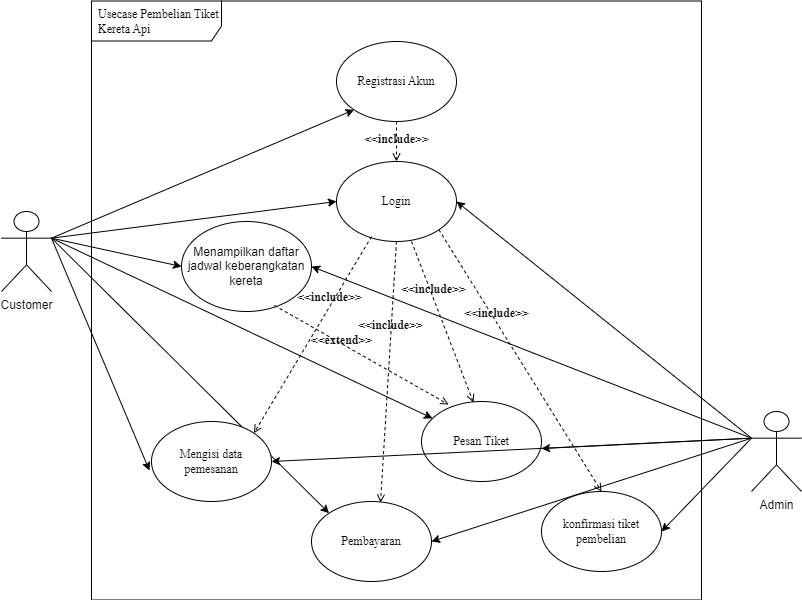

The diagram above was exported from draw.io. Its source (the exported page's mxGraphModel, read from the mxfile embedded in the PNG):
<mxGraphModel dx="880" dy="522" grid="1" gridSize="10" guides="1" tooltips="1" connect="1" arrows="1" fold="1" page="1" pageScale="1" pageWidth="1100" pageHeight="850" math="0" shadow="0">
  <root>
    <mxCell id="0" />
    <mxCell id="1" parent="0" />
    <mxCell id="uju8SGiTlJRBeErBvcjf-1" value="Usecase Pembelian Tiket Kereta Api" style="shape=umlFrame;whiteSpace=wrap;html=1;width=130;height=40;boundedLbl=1;verticalAlign=middle;align=left;spacingLeft=5;fontFamily=Times New Roman;" vertex="1" parent="1">
      <mxGeometry x="160" y="59.5" width="610" height="599" as="geometry" />
    </mxCell>
    <mxCell id="uju8SGiTlJRBeErBvcjf-9" value="&lt;font face=&quot;Times New Roman&quot;&gt;Login&lt;/font&gt;" style="ellipse;whiteSpace=wrap;html=1;" vertex="1" parent="1">
      <mxGeometry x="405" y="220" width="120" height="80" as="geometry" />
    </mxCell>
    <mxCell id="uju8SGiTlJRBeErBvcjf-10" style="rounded=0;orthogonalLoop=1;jettySize=auto;html=1;exitX=1;exitY=0.3333333333333333;exitDx=0;exitDy=0;exitPerimeter=0;entryX=0;entryY=1;entryDx=0;entryDy=0;fontFamily=Times New Roman;" edge="1" parent="1" source="uju8SGiTlJRBeErBvcjf-15" target="uju8SGiTlJRBeErBvcjf-20">
      <mxGeometry relative="1" as="geometry" />
    </mxCell>
    <mxCell id="uju8SGiTlJRBeErBvcjf-11" style="edgeStyle=none;rounded=0;orthogonalLoop=1;jettySize=auto;html=1;exitX=1;exitY=0.3333333333333333;exitDx=0;exitDy=0;exitPerimeter=0;entryX=0;entryY=0.5;entryDx=0;entryDy=0;fontFamily=Times New Roman;" edge="1" parent="1" source="uju8SGiTlJRBeErBvcjf-15" target="uju8SGiTlJRBeErBvcjf-9">
      <mxGeometry relative="1" as="geometry" />
    </mxCell>
    <mxCell id="uju8SGiTlJRBeErBvcjf-12" style="edgeStyle=none;rounded=0;orthogonalLoop=1;jettySize=auto;html=1;exitX=1;exitY=0.3333333333333333;exitDx=0;exitDy=0;exitPerimeter=0;fontFamily=Times New Roman;" edge="1" parent="1" source="uju8SGiTlJRBeErBvcjf-15" target="uju8SGiTlJRBeErBvcjf-22">
      <mxGeometry relative="1" as="geometry" />
    </mxCell>
    <mxCell id="uju8SGiTlJRBeErBvcjf-13" style="edgeStyle=none;rounded=0;orthogonalLoop=1;jettySize=auto;html=1;exitX=1;exitY=0.3333333333333333;exitDx=0;exitDy=0;exitPerimeter=0;entryX=0;entryY=0;entryDx=0;entryDy=0;fontFamily=Times New Roman;" edge="1" parent="1" source="uju8SGiTlJRBeErBvcjf-15" target="uju8SGiTlJRBeErBvcjf-24">
      <mxGeometry relative="1" as="geometry" />
    </mxCell>
    <mxCell id="uju8SGiTlJRBeErBvcjf-14" style="edgeStyle=none;rounded=0;orthogonalLoop=1;jettySize=auto;html=1;exitX=1;exitY=0.3333333333333333;exitDx=0;exitDy=0;exitPerimeter=0;entryX=-0.017;entryY=0.613;entryDx=0;entryDy=0;entryPerimeter=0;fontFamily=Times New Roman;fontSize=12;endArrow=classic;endFill=1;" edge="1" parent="1" source="uju8SGiTlJRBeErBvcjf-15" target="uju8SGiTlJRBeErBvcjf-27">
      <mxGeometry relative="1" as="geometry" />
    </mxCell>
    <mxCell id="uju8SGiTlJRBeErBvcjf-15" value="Customer" style="shape=umlActor;verticalLabelPosition=bottom;verticalAlign=top;html=1;outlineConnect=0;" vertex="1" parent="1">
      <mxGeometry x="70" y="270" width="50" height="80" as="geometry" />
    </mxCell>
    <mxCell id="uju8SGiTlJRBeErBvcjf-16" style="edgeStyle=none;rounded=0;orthogonalLoop=1;jettySize=auto;html=1;exitX=0;exitY=0.3333333333333333;exitDx=0;exitDy=0;exitPerimeter=0;entryX=1;entryY=0.5;entryDx=0;entryDy=0;fontFamily=Times New Roman;" edge="1" parent="1" source="uju8SGiTlJRBeErBvcjf-19" target="uju8SGiTlJRBeErBvcjf-23">
      <mxGeometry relative="1" as="geometry" />
    </mxCell>
    <mxCell id="uju8SGiTlJRBeErBvcjf-17" style="edgeStyle=none;rounded=0;orthogonalLoop=1;jettySize=auto;html=1;exitX=0;exitY=0.3333333333333333;exitDx=0;exitDy=0;exitPerimeter=0;entryX=1;entryY=0.5;entryDx=0;entryDy=0;fontFamily=Times New Roman;" edge="1" parent="1" source="uju8SGiTlJRBeErBvcjf-19" target="uju8SGiTlJRBeErBvcjf-28">
      <mxGeometry relative="1" as="geometry" />
    </mxCell>
    <mxCell id="uju8SGiTlJRBeErBvcjf-18" style="edgeStyle=none;rounded=0;orthogonalLoop=1;jettySize=auto;html=1;exitX=0;exitY=0.3333333333333333;exitDx=0;exitDy=0;exitPerimeter=0;entryX=1;entryY=0.5;entryDx=0;entryDy=0;fontFamily=Times New Roman;fontSize=12;endArrow=classic;endFill=1;" edge="1" parent="1" source="uju8SGiTlJRBeErBvcjf-19" target="uju8SGiTlJRBeErBvcjf-9">
      <mxGeometry relative="1" as="geometry" />
    </mxCell>
    <mxCell id="uju8SGiTlJRBeErBvcjf-19" value="Admin" style="shape=umlActor;verticalLabelPosition=bottom;verticalAlign=top;html=1;outlineConnect=0;" vertex="1" parent="1">
      <mxGeometry x="820" y="470" width="50" height="80" as="geometry" />
    </mxCell>
    <mxCell id="uju8SGiTlJRBeErBvcjf-20" value="Registrasi Akun" style="ellipse;whiteSpace=wrap;html=1;fontFamily=Times New Roman;" vertex="1" parent="1">
      <mxGeometry x="405" y="100" width="120" height="80" as="geometry" />
    </mxCell>
    <mxCell id="uju8SGiTlJRBeErBvcjf-21" value="&lt;font style=&quot;font-size: 12px&quot;&gt;&amp;lt;&amp;lt;include&amp;gt;&amp;gt;&lt;/font&gt;" style="html=1;verticalAlign=bottom;labelBackgroundColor=none;endArrow=open;endFill=0;dashed=1;rounded=0;fontFamily=Times New Roman;exitX=0.5;exitY=1;exitDx=0;exitDy=0;entryX=0.5;entryY=0;entryDx=0;entryDy=0;fontStyle=1" edge="1" parent="1" source="uju8SGiTlJRBeErBvcjf-20" target="uju8SGiTlJRBeErBvcjf-9">
      <mxGeometry x="0.35" width="160" relative="1" as="geometry">
        <mxPoint x="465" y="180" as="sourcePoint" />
        <mxPoint x="465" y="220" as="targetPoint" />
        <mxPoint as="offset" />
      </mxGeometry>
    </mxCell>
    <mxCell id="uju8SGiTlJRBeErBvcjf-22" value="&lt;font face=&quot;Times New Roman&quot;&gt;Pesan Tiket&lt;/font&gt;" style="ellipse;whiteSpace=wrap;html=1;" vertex="1" parent="1">
      <mxGeometry x="490" y="460" width="120" height="80" as="geometry" />
    </mxCell>
    <mxCell id="uju8SGiTlJRBeErBvcjf-23" value="Menampilkan daftar jadwal keberangkatan kereta" style="ellipse;whiteSpace=wrap;html=1;" vertex="1" parent="1">
      <mxGeometry x="250" y="280" width="130" height="90" as="geometry" />
    </mxCell>
    <mxCell id="uju8SGiTlJRBeErBvcjf-24" value="&lt;font face=&quot;Times New Roman&quot;&gt;Pembayaran&lt;/font&gt;" style="ellipse;whiteSpace=wrap;html=1;" vertex="1" parent="1">
      <mxGeometry x="380" y="560" width="120" height="80" as="geometry" />
    </mxCell>
    <mxCell id="uju8SGiTlJRBeErBvcjf-27" value="&lt;font face=&quot;Times New Roman&quot;&gt;Mengisi data pemesanan&lt;/font&gt;" style="ellipse;whiteSpace=wrap;html=1;" vertex="1" parent="1">
      <mxGeometry x="220" y="480" width="120" height="80" as="geometry" />
    </mxCell>
    <mxCell id="uju8SGiTlJRBeErBvcjf-28" value="&lt;font face=&quot;Times New Roman&quot;&gt;konfirmasi tiket pembelian&lt;/font&gt;" style="ellipse;whiteSpace=wrap;html=1;" vertex="1" parent="1">
      <mxGeometry x="610" y="550" width="120" height="80" as="geometry" />
    </mxCell>
    <mxCell id="uju8SGiTlJRBeErBvcjf-31" style="edgeStyle=none;rounded=0;orthogonalLoop=1;jettySize=auto;html=1;exitX=1;exitY=0.3333333333333333;exitDx=0;exitDy=0;exitPerimeter=0;entryX=0;entryY=0.5;entryDx=0;entryDy=0;fontFamily=Times New Roman;" edge="1" parent="1" source="uju8SGiTlJRBeErBvcjf-15" target="uju8SGiTlJRBeErBvcjf-23">
      <mxGeometry relative="1" as="geometry">
        <mxPoint x="130" y="307" as="sourcePoint" />
        <mxPoint x="468" y="502" as="targetPoint" />
      </mxGeometry>
    </mxCell>
    <mxCell id="uju8SGiTlJRBeErBvcjf-32" style="edgeStyle=none;rounded=0;orthogonalLoop=1;jettySize=auto;html=1;exitX=0;exitY=0.3333333333333333;exitDx=0;exitDy=0;exitPerimeter=0;entryX=1;entryY=0.5;entryDx=0;entryDy=0;fontFamily=Times New Roman;" edge="1" parent="1" source="uju8SGiTlJRBeErBvcjf-19" target="uju8SGiTlJRBeErBvcjf-24">
      <mxGeometry relative="1" as="geometry">
        <mxPoint x="830" y="507" as="sourcePoint" />
        <mxPoint x="740" y="580" as="targetPoint" />
      </mxGeometry>
    </mxCell>
    <mxCell id="uju8SGiTlJRBeErBvcjf-33" style="edgeStyle=none;rounded=0;orthogonalLoop=1;jettySize=auto;html=1;exitX=0;exitY=0.3333333333333333;exitDx=0;exitDy=0;exitPerimeter=0;entryX=1;entryY=0.588;entryDx=0;entryDy=0;fontFamily=Times New Roman;entryPerimeter=0;" edge="1" parent="1" source="uju8SGiTlJRBeErBvcjf-19" target="uju8SGiTlJRBeErBvcjf-22">
      <mxGeometry relative="1" as="geometry">
        <mxPoint x="830" y="507" as="sourcePoint" />
        <mxPoint x="570" y="550" as="targetPoint" />
      </mxGeometry>
    </mxCell>
    <mxCell id="uju8SGiTlJRBeErBvcjf-34" style="edgeStyle=none;rounded=0;orthogonalLoop=1;jettySize=auto;html=1;exitX=0;exitY=0.3333333333333333;exitDx=0;exitDy=0;exitPerimeter=0;entryX=1;entryY=0.5;entryDx=0;entryDy=0;fontFamily=Times New Roman;" edge="1" parent="1" source="uju8SGiTlJRBeErBvcjf-19" target="uju8SGiTlJRBeErBvcjf-27">
      <mxGeometry relative="1" as="geometry">
        <mxPoint x="830" y="507" as="sourcePoint" />
        <mxPoint x="524" y="448" as="targetPoint" />
      </mxGeometry>
    </mxCell>
    <mxCell id="uju8SGiTlJRBeErBvcjf-39" value="&lt;font style=&quot;font-size: 12px&quot;&gt;&amp;lt;&amp;lt;include&amp;gt;&amp;gt;&lt;/font&gt;" style="html=1;verticalAlign=bottom;labelBackgroundColor=none;endArrow=open;endFill=0;dashed=1;rounded=0;fontFamily=Times New Roman;exitX=0.5;exitY=1;exitDx=0;exitDy=0;entryX=0.575;entryY=0.013;entryDx=0;entryDy=0;fontStyle=1;entryPerimeter=0;" edge="1" parent="1" source="uju8SGiTlJRBeErBvcjf-9" target="uju8SGiTlJRBeErBvcjf-24">
      <mxGeometry x="-0.2912" width="160" relative="1" as="geometry">
        <mxPoint x="475" y="190" as="sourcePoint" />
        <mxPoint x="475" y="230" as="targetPoint" />
        <mxPoint as="offset" />
      </mxGeometry>
    </mxCell>
    <mxCell id="uju8SGiTlJRBeErBvcjf-40" value="&lt;font style=&quot;font-size: 12px&quot;&gt;&amp;lt;&amp;lt;include&amp;gt;&amp;gt;&lt;/font&gt;" style="html=1;verticalAlign=bottom;labelBackgroundColor=none;endArrow=open;endFill=0;dashed=1;rounded=0;fontFamily=Times New Roman;exitX=1;exitY=1;exitDx=0;exitDy=0;entryX=0.5;entryY=0;entryDx=0;entryDy=0;fontStyle=1;" edge="1" parent="1" source="uju8SGiTlJRBeErBvcjf-9" target="uju8SGiTlJRBeErBvcjf-28">
      <mxGeometry x="-0.2912" width="160" relative="1" as="geometry">
        <mxPoint x="495" y="309" as="sourcePoint" />
        <mxPoint x="509" y="481" as="targetPoint" />
        <mxPoint as="offset" />
      </mxGeometry>
    </mxCell>
    <mxCell id="uju8SGiTlJRBeErBvcjf-41" value="&lt;font style=&quot;font-size: 12px&quot;&gt;&amp;lt;&amp;lt;include&amp;gt;&amp;gt;&lt;/font&gt;" style="html=1;verticalAlign=bottom;labelBackgroundColor=none;endArrow=open;endFill=0;dashed=1;rounded=0;fontFamily=Times New Roman;exitX=0.292;exitY=0.938;exitDx=0;exitDy=0;entryX=1;entryY=0;entryDx=0;entryDy=0;fontStyle=1;exitPerimeter=0;" edge="1" parent="1" source="uju8SGiTlJRBeErBvcjf-9" target="uju8SGiTlJRBeErBvcjf-27">
      <mxGeometry x="-0.2912" width="160" relative="1" as="geometry">
        <mxPoint x="517" y="298" as="sourcePoint" />
        <mxPoint x="680" y="560" as="targetPoint" />
        <mxPoint as="offset" />
      </mxGeometry>
    </mxCell>
    <mxCell id="uju8SGiTlJRBeErBvcjf-45" value="&lt;font style=&quot;font-size: 12px&quot;&gt;&amp;lt;&amp;lt;include&amp;gt;&amp;gt;&lt;/font&gt;" style="html=1;verticalAlign=bottom;labelBackgroundColor=none;endArrow=open;endFill=0;dashed=1;rounded=0;fontFamily=Times New Roman;entryX=0.433;entryY=0.013;entryDx=0;entryDy=0;fontStyle=1;entryPerimeter=0;" edge="1" parent="1" target="uju8SGiTlJRBeErBvcjf-22">
      <mxGeometry x="-0.2912" width="160" relative="1" as="geometry">
        <mxPoint x="480" y="300" as="sourcePoint" />
        <mxPoint x="680" y="560" as="targetPoint" />
        <mxPoint as="offset" />
      </mxGeometry>
    </mxCell>
    <mxCell id="uju8SGiTlJRBeErBvcjf-46" value="&lt;font style=&quot;font-size: 12px&quot;&gt;&amp;lt;&amp;lt;extend&amp;gt;&amp;gt;&lt;/font&gt;" style="html=1;verticalAlign=bottom;labelBackgroundColor=none;endArrow=open;endFill=0;dashed=1;rounded=0;fontFamily=Times New Roman;entryX=0.225;entryY=0.038;entryDx=0;entryDy=0;fontStyle=1;entryPerimeter=0;exitX=0.715;exitY=0.933;exitDx=0;exitDy=0;exitPerimeter=0;" edge="1" parent="1" source="uju8SGiTlJRBeErBvcjf-23" target="uju8SGiTlJRBeErBvcjf-22">
      <mxGeometry x="-0.2046" y="-5" width="160" relative="1" as="geometry">
        <mxPoint x="490" y="310" as="sourcePoint" />
        <mxPoint x="552" y="471" as="targetPoint" />
        <mxPoint as="offset" />
      </mxGeometry>
    </mxCell>
  </root>
</mxGraphModel>